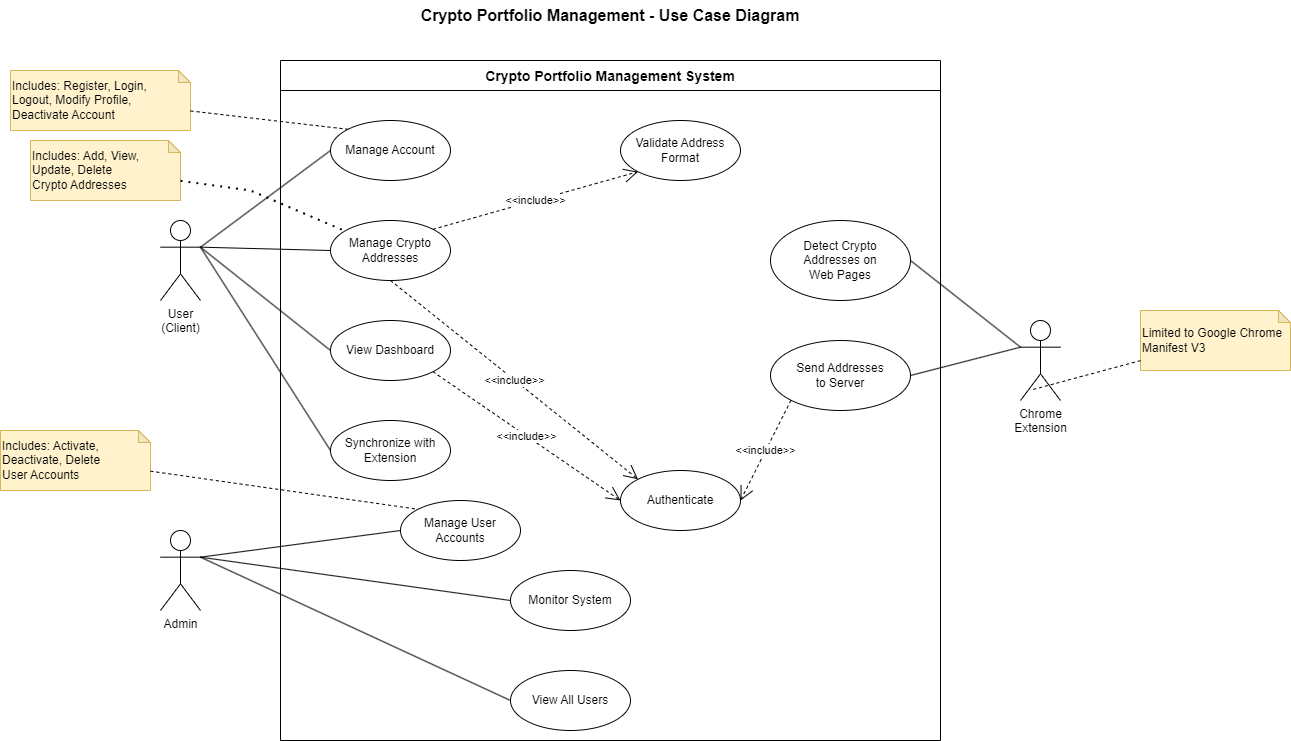

The diagram above was exported from draw.io. Its source (the exported page's mxGraphModel, read from the mxfile embedded in the PNG):
<mxGraphModel dx="2204" dy="653" grid="1" gridSize="10" guides="1" tooltips="1" connect="1" arrows="1" fold="1" page="1" pageScale="1" pageWidth="1100" pageHeight="850" math="0" shadow="0">
  <root>
    <mxCell id="0" />
    <mxCell id="1" parent="0" />
    <mxCell id="2" value="Crypto Portfolio Management - Use Case Diagram" style="text;html=1;strokeColor=none;fillColor=none;align=center;verticalAlign=middle;whiteSpace=wrap;rounded=0;fontSize=16;fontStyle=1" parent="1" vertex="1">
      <mxGeometry x="300" y="20" width="500" height="30" as="geometry" />
    </mxCell>
    <mxCell id="3" value="Crypto Portfolio Management System" style="swimlane;startSize=30;fontSize=14;fontStyle=1" parent="1" vertex="1">
      <mxGeometry x="220" y="80" width="660" height="680" as="geometry" />
    </mxCell>
    <mxCell id="4" value="Manage Account" style="ellipse;whiteSpace=wrap;html=1;" parent="3" vertex="1">
      <mxGeometry x="50" y="60" width="120" height="60" as="geometry" />
    </mxCell>
    <mxCell id="5" value="Manage Crypto&lt;br&gt;Addresses" style="ellipse;whiteSpace=wrap;html=1;" parent="3" vertex="1">
      <mxGeometry x="50" y="160" width="120" height="60" as="geometry" />
    </mxCell>
    <mxCell id="6" value="View Dashboard" style="ellipse;whiteSpace=wrap;html=1;" parent="3" vertex="1">
      <mxGeometry x="50" y="260" width="120" height="60" as="geometry" />
    </mxCell>
    <mxCell id="7" value="Synchronize with&lt;br&gt;Extension" style="ellipse;whiteSpace=wrap;html=1;" parent="3" vertex="1">
      <mxGeometry x="50" y="360" width="120" height="60" as="geometry" />
    </mxCell>
    <mxCell id="8" value="Manage User&lt;br&gt;Accounts" style="ellipse;whiteSpace=wrap;html=1;" parent="3" vertex="1">
      <mxGeometry x="120" y="440" width="120" height="60" as="geometry" />
    </mxCell>
    <mxCell id="9" value="Monitor System" style="ellipse;whiteSpace=wrap;html=1;" parent="3" vertex="1">
      <mxGeometry x="230" y="510" width="120" height="60" as="geometry" />
    </mxCell>
    <mxCell id="10" value="View All Users" style="ellipse;whiteSpace=wrap;html=1;" parent="3" vertex="1">
      <mxGeometry x="230" y="610" width="120" height="60" as="geometry" />
    </mxCell>
    <mxCell id="11" value="Detect Crypto&lt;br&gt;Addresses on&lt;br&gt;Web Pages" style="ellipse;whiteSpace=wrap;html=1;" parent="3" vertex="1">
      <mxGeometry x="490" y="160" width="140" height="80" as="geometry" />
    </mxCell>
    <mxCell id="12" value="Send Addresses&lt;br&gt;to Server" style="ellipse;whiteSpace=wrap;html=1;" parent="3" vertex="1">
      <mxGeometry x="490" y="280" width="140" height="70" as="geometry" />
    </mxCell>
    <mxCell id="13" value="Validate Address&lt;br&gt;Format" style="ellipse;whiteSpace=wrap;html=1;" parent="3" vertex="1">
      <mxGeometry x="340" y="60" width="120" height="60" as="geometry" />
    </mxCell>
    <mxCell id="14" value="Authenticate" style="ellipse;whiteSpace=wrap;html=1;" parent="3" vertex="1">
      <mxGeometry x="340" y="410" width="120" height="60" as="geometry" />
    </mxCell>
    <mxCell id="15" value="User&lt;br&gt;(Client)" style="shape=umlActor;verticalLabelPosition=bottom;verticalAlign=top;html=1;" parent="1" vertex="1">
      <mxGeometry x="100" y="240" width="40" height="80" as="geometry" />
    </mxCell>
    <mxCell id="16" value="Admin" style="shape=umlActor;verticalLabelPosition=bottom;verticalAlign=top;html=1;" parent="1" vertex="1">
      <mxGeometry x="100" y="550" width="40" height="80" as="geometry" />
    </mxCell>
    <mxCell id="17" value="Chrome&lt;br&gt;Extension" style="shape=umlActor;verticalLabelPosition=bottom;verticalAlign=top;html=1;" parent="1" vertex="1">
      <mxGeometry x="960" y="340" width="40" height="80" as="geometry" />
    </mxCell>
    <mxCell id="18" value="" style="endArrow=none;html=1;exitX=1;exitY=0.3333333333333333;exitDx=0;exitDy=0;exitPerimeter=0;entryX=0;entryY=0.5;entryDx=0;entryDy=0;" parent="1" source="15" target="4" edge="1">
      <mxGeometry width="50" height="50" relative="1" as="geometry">
        <mxPoint x="500" y="400" as="sourcePoint" />
        <mxPoint x="550" y="350" as="targetPoint" />
      </mxGeometry>
    </mxCell>
    <mxCell id="19" value="" style="endArrow=none;html=1;exitX=1;exitY=0.3333333333333333;exitDx=0;exitDy=0;exitPerimeter=0;entryX=0;entryY=0.5;entryDx=0;entryDy=0;" parent="1" source="15" target="5" edge="1">
      <mxGeometry width="50" height="50" relative="1" as="geometry">
        <mxPoint x="500" y="400" as="sourcePoint" />
        <mxPoint x="550" y="350" as="targetPoint" />
      </mxGeometry>
    </mxCell>
    <mxCell id="20" value="" style="endArrow=none;html=1;exitX=1;exitY=0.3333333333333333;exitDx=0;exitDy=0;exitPerimeter=0;entryX=0;entryY=0.5;entryDx=0;entryDy=0;" parent="1" source="15" target="6" edge="1">
      <mxGeometry width="50" height="50" relative="1" as="geometry">
        <mxPoint x="500" y="400" as="sourcePoint" />
        <mxPoint x="550" y="350" as="targetPoint" />
      </mxGeometry>
    </mxCell>
    <mxCell id="21" value="" style="endArrow=none;html=1;exitX=1;exitY=0.3333333333333333;exitDx=0;exitDy=0;exitPerimeter=0;entryX=0;entryY=0.5;entryDx=0;entryDy=0;" parent="1" source="15" target="7" edge="1">
      <mxGeometry width="50" height="50" relative="1" as="geometry">
        <mxPoint x="500" y="400" as="sourcePoint" />
        <mxPoint x="550" y="350" as="targetPoint" />
      </mxGeometry>
    </mxCell>
    <mxCell id="22" value="" style="endArrow=none;html=1;exitX=1;exitY=0.3333333333333333;exitDx=0;exitDy=0;exitPerimeter=0;entryX=0;entryY=0.5;entryDx=0;entryDy=0;" parent="1" source="16" target="8" edge="1">
      <mxGeometry width="50" height="50" relative="1" as="geometry">
        <mxPoint x="500" y="400" as="sourcePoint" />
        <mxPoint x="550" y="350" as="targetPoint" />
      </mxGeometry>
    </mxCell>
    <mxCell id="23" value="" style="endArrow=none;html=1;exitX=1;exitY=0.3333333333333333;exitDx=0;exitDy=0;exitPerimeter=0;entryX=0;entryY=0.5;entryDx=0;entryDy=0;" parent="1" source="16" target="9" edge="1">
      <mxGeometry width="50" height="50" relative="1" as="geometry">
        <mxPoint x="500" y="400" as="sourcePoint" />
        <mxPoint x="550" y="350" as="targetPoint" />
      </mxGeometry>
    </mxCell>
    <mxCell id="24" value="" style="endArrow=none;html=1;exitX=1;exitY=0.3333333333333333;exitDx=0;exitDy=0;exitPerimeter=0;entryX=0;entryY=0.5;entryDx=0;entryDy=0;" parent="1" source="16" target="10" edge="1">
      <mxGeometry width="50" height="50" relative="1" as="geometry">
        <mxPoint x="500" y="400" as="sourcePoint" />
        <mxPoint x="550" y="350" as="targetPoint" />
      </mxGeometry>
    </mxCell>
    <mxCell id="25" value="" style="endArrow=none;html=1;exitX=0;exitY=0.3333333333333333;exitDx=0;exitDy=0;exitPerimeter=0;entryX=1;entryY=0.5;entryDx=0;entryDy=0;" parent="1" source="17" target="11" edge="1">
      <mxGeometry width="50" height="50" relative="1" as="geometry">
        <mxPoint x="500" y="400" as="sourcePoint" />
        <mxPoint x="550" y="350" as="targetPoint" />
      </mxGeometry>
    </mxCell>
    <mxCell id="26" value="" style="endArrow=none;html=1;exitX=0;exitY=0.3333333333333333;exitDx=0;exitDy=0;exitPerimeter=0;entryX=1;entryY=0.5;entryDx=0;entryDy=0;" parent="1" source="17" target="12" edge="1">
      <mxGeometry width="50" height="50" relative="1" as="geometry">
        <mxPoint x="500" y="400" as="sourcePoint" />
        <mxPoint x="550" y="350" as="targetPoint" />
      </mxGeometry>
    </mxCell>
    <mxCell id="27" value="&amp;lt;&amp;lt;include&amp;gt;&amp;gt;" style="endArrow=open;dashed=1;html=1;exitX=1;exitY=0;exitDx=0;exitDy=0;entryX=0;entryY=1;entryDx=0;entryDy=0;endSize=12;" parent="1" source="5" target="13" edge="1">
      <mxGeometry width="160" relative="1" as="geometry">
        <mxPoint x="500" y="400" as="sourcePoint" />
        <mxPoint x="660" y="400" as="targetPoint" />
      </mxGeometry>
    </mxCell>
    <mxCell id="28" value="&amp;lt;&amp;lt;include&amp;gt;&amp;gt;" style="endArrow=open;dashed=1;html=1;exitX=0.5;exitY=1;exitDx=0;exitDy=0;entryX=0;entryY=0;entryDx=0;entryDy=0;endSize=12;" parent="1" source="5" target="14" edge="1">
      <mxGeometry width="160" relative="1" as="geometry">
        <mxPoint x="500" y="400" as="sourcePoint" />
        <mxPoint x="660" y="400" as="targetPoint" />
      </mxGeometry>
    </mxCell>
    <mxCell id="29" value="&amp;lt;&amp;lt;include&amp;gt;&amp;gt;" style="endArrow=open;dashed=1;html=1;exitX=1;exitY=1;exitDx=0;exitDy=0;entryX=0;entryY=0.5;entryDx=0;entryDy=0;endSize=12;" parent="1" source="6" target="14" edge="1">
      <mxGeometry width="160" relative="1" as="geometry">
        <mxPoint x="500" y="400" as="sourcePoint" />
        <mxPoint x="660" y="400" as="targetPoint" />
      </mxGeometry>
    </mxCell>
    <mxCell id="30" value="&amp;lt;&amp;lt;include&amp;gt;&amp;gt;" style="endArrow=open;dashed=1;html=1;exitX=0;exitY=1;exitDx=0;exitDy=0;entryX=1;entryY=0.5;entryDx=0;entryDy=0;endSize=12;" parent="1" source="12" target="14" edge="1">
      <mxGeometry width="160" relative="1" as="geometry">
        <mxPoint x="500" y="400" as="sourcePoint" />
        <mxPoint x="660" y="400" as="targetPoint" />
      </mxGeometry>
    </mxCell>
    <mxCell id="31" value="Includes: Activate,&lt;br&gt;Deactivate, Delete&lt;br&gt;User Accounts" style="shape=note;whiteSpace=wrap;html=1;backgroundOutline=1;darkOpacity=0.05;fillColor=#fff2cc;strokeColor=#d6b656;size=12;align=left;" parent="1" vertex="1">
      <mxGeometry x="-60" y="450" width="150" height="60" as="geometry" />
    </mxCell>
    <mxCell id="32" value="Includes: Add, View,&lt;br&gt;Update, Delete&lt;br&gt;Crypto Addresses" style="shape=note;whiteSpace=wrap;html=1;backgroundOutline=1;darkOpacity=0.05;fillColor=#fff2cc;strokeColor=#d6b656;size=12;align=left;" parent="1" vertex="1">
      <mxGeometry x="-30" y="160" width="150" height="60" as="geometry" />
    </mxCell>
    <mxCell id="33" value="Includes: Register, Login,&lt;br&gt;Logout, Modify Profile,&lt;br&gt;Deactivate Account" style="shape=note;whiteSpace=wrap;html=1;backgroundOutline=1;darkOpacity=0.05;fillColor=#fff2cc;strokeColor=#d6b656;size=12;align=left;" parent="1" vertex="1">
      <mxGeometry x="-50" y="90" width="180" height="60" as="geometry" />
    </mxCell>
    <mxCell id="34" value="Limited to Google Chrome&lt;br&gt;Manifest V3" style="shape=note;whiteSpace=wrap;html=1;backgroundOutline=1;darkOpacity=0.05;fillColor=#fff2cc;strokeColor=#d6b656;size=12;align=left;" parent="1" vertex="1">
      <mxGeometry x="1080" y="330" width="150" height="60" as="geometry" />
    </mxCell>
    <mxCell id="kHWuM9rkau7fQn3HAQcu-36" value="" style="endArrow=none;dashed=1;html=1;rounded=0;entryX=0.301;entryY=0.864;entryDx=0;entryDy=0;entryPerimeter=0;" parent="1" source="34" target="17" edge="1">
      <mxGeometry width="50" height="50" relative="1" as="geometry">
        <mxPoint x="1000" y="470" as="sourcePoint" />
        <mxPoint x="1050" y="420" as="targetPoint" />
      </mxGeometry>
    </mxCell>
    <mxCell id="kHWuM9rkau7fQn3HAQcu-37" value="" style="endArrow=none;dashed=1;html=1;dashPattern=1 3;strokeWidth=2;rounded=0;" parent="1" source="32" target="5" edge="1">
      <mxGeometry width="50" height="50" relative="1" as="geometry">
        <mxPoint x="170" y="220" as="sourcePoint" />
        <mxPoint x="220" y="170" as="targetPoint" />
        <Array as="points">
          <mxPoint x="190" y="210" />
        </Array>
      </mxGeometry>
    </mxCell>
    <mxCell id="kHWuM9rkau7fQn3HAQcu-38" value="" style="endArrow=none;dashed=1;html=1;rounded=0;entryX=0;entryY=0;entryDx=0;entryDy=0;" parent="1" source="33" target="4" edge="1">
      <mxGeometry width="50" height="50" relative="1" as="geometry">
        <mxPoint x="150" y="160" as="sourcePoint" />
        <mxPoint x="200" y="110" as="targetPoint" />
      </mxGeometry>
    </mxCell>
    <mxCell id="kHWuM9rkau7fQn3HAQcu-39" value="" style="endArrow=none;dashed=1;html=1;rounded=0;entryX=0;entryY=0;entryDx=0;entryDy=0;" parent="1" source="31" target="8" edge="1">
      <mxGeometry width="50" height="50" relative="1" as="geometry">
        <mxPoint x="140" y="530" as="sourcePoint" />
        <mxPoint x="190" y="480" as="targetPoint" />
      </mxGeometry>
    </mxCell>
  </root>
</mxGraphModel>